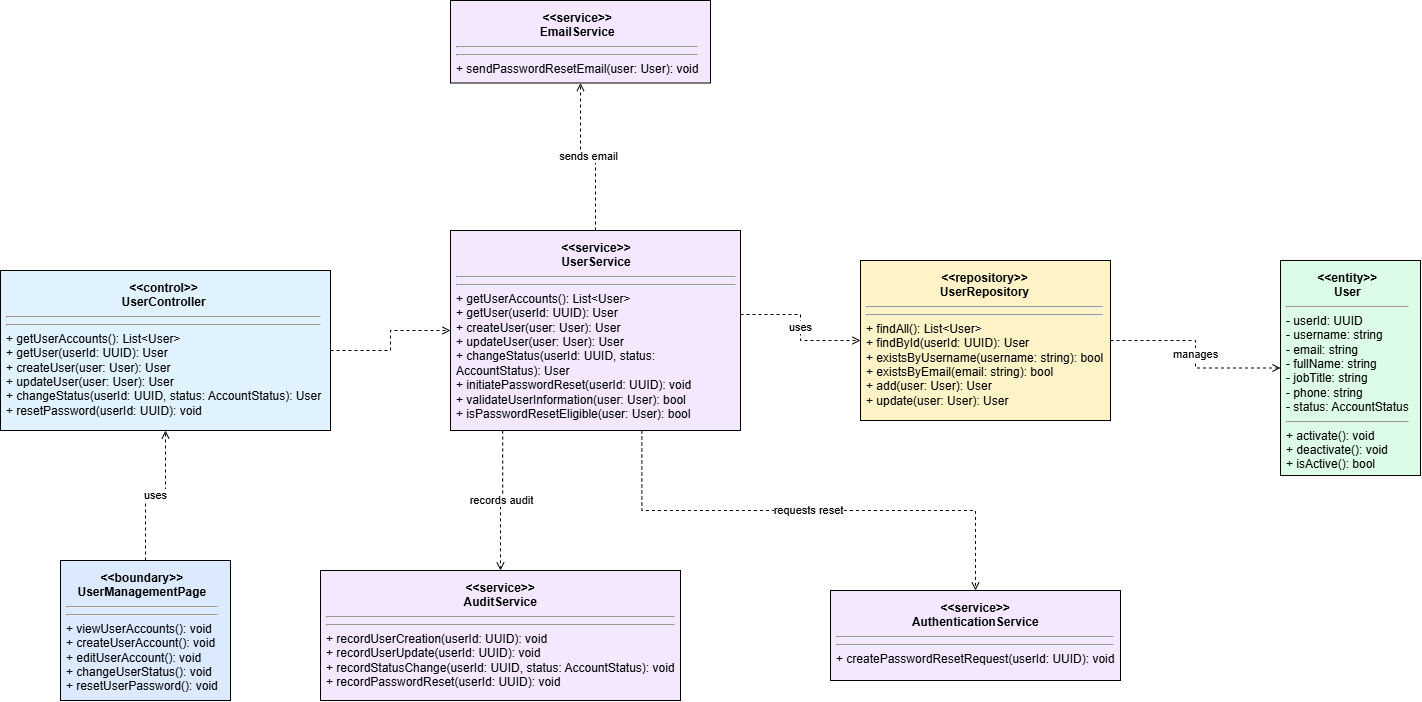

The diagram above was exported from draw.io. Its source (the exported page's mxGraphModel, read from the mxfile embedded in the PNG):
<mxGraphModel dx="1406" dy="1958" grid="1" gridSize="10" guides="1" tooltips="1" connect="1" arrows="1" fold="1" page="1" pageScale="1" pageWidth="2600" pageHeight="1200" math="0" shadow="0">
  <root>
    <mxCell id="0" />
    <mxCell id="1" parent="0" />
    <mxCell id="2" parent="1" style="rounded=0;whiteSpace=wrap;html=1;verticalAlign=top;align=left;spacing=6;strokeColor=#000000;fillColor=#dbeafe;fontSize=12;" value="&lt;div style='text-align:center;font-weight:bold'&gt;&amp;lt;&amp;lt;boundary&amp;gt;&amp;gt;&lt;br/&gt;UserManagementPage&lt;/div&gt;&lt;hr/&gt;&lt;div style='text-align:left'&gt; &lt;/div&gt;&lt;hr/&gt;&lt;div style='text-align:left'&gt;+ viewUserAccounts(): void&lt;br/&gt;+ createUserAccount(): void&lt;br/&gt;+ editUserAccount(): void&lt;br/&gt;+ changeUserStatus(): void&lt;br/&gt;+ resetUserPassword(): void&lt;/div&gt;" vertex="1">
      <mxGeometry height="140" width="170" x="620" y="420" as="geometry" />
    </mxCell>
    <mxCell id="3" parent="1" style="rounded=0;whiteSpace=wrap;html=1;verticalAlign=top;align=left;spacing=6;strokeColor=#000000;fillColor=#e0f2fe;fontSize=12;" value="&lt;div style='text-align:center;font-weight:bold'&gt;&amp;lt;&amp;lt;control&amp;gt;&amp;gt;&lt;br/&gt;UserController&lt;/div&gt;&lt;hr/&gt;&lt;div style='text-align:left'&gt; &lt;/div&gt;&lt;hr/&gt;&lt;div style='text-align:left'&gt;+ getUserAccounts(): List&amp;lt;User&amp;gt;&lt;br/&gt;+ getUser(userId: UUID): User&lt;br/&gt;+ createUser(user: User): User&lt;br/&gt;+ updateUser(user: User): User&lt;br/&gt;+ changeStatus(userId: UUID, status: AccountStatus): User&lt;br/&gt;+ resetPassword(userId: UUID): void&lt;/div&gt;" vertex="1">
      <mxGeometry height="160" width="330" x="560" y="130" as="geometry" />
    </mxCell>
    <mxCell id="4" parent="1" style="rounded=0;whiteSpace=wrap;html=1;verticalAlign=top;align=left;spacing=6;strokeColor=#000000;fillColor=#f3e8ff;fontSize=12;" value="&lt;div style='text-align:center;font-weight:bold'&gt;&amp;lt;&amp;lt;service&amp;gt;&amp;gt;&lt;br/&gt;UserService&lt;/div&gt;&lt;hr/&gt;&lt;div style='text-align:left'&gt; &lt;/div&gt;&lt;hr/&gt;&lt;div style='text-align:left'&gt;+ getUserAccounts(): List&amp;lt;User&amp;gt;&lt;br/&gt;+ getUser(userId: UUID): User&lt;br/&gt;+ createUser(user: User): User&lt;br/&gt;+ updateUser(user: User): User&lt;br/&gt;+ changeStatus(userId: UUID, status: AccountStatus): User&lt;br/&gt;+ initiatePasswordReset(userId: UUID): void&lt;br/&gt;+ validateUserInformation(user: User): bool&lt;br/&gt;+ isPasswordResetEligible(user: User): bool&lt;/div&gt;" vertex="1">
      <mxGeometry height="200" width="290" x="1010" y="90" as="geometry" />
    </mxCell>
    <mxCell id="5" parent="1" style="rounded=0;whiteSpace=wrap;html=1;verticalAlign=top;align=left;spacing=6;strokeColor=#000000;fillColor=#fef3c7;fontSize=12;" value="&lt;div style='text-align:center;font-weight:bold'&gt;&amp;lt;&amp;lt;repository&amp;gt;&amp;gt;&lt;br/&gt;UserRepository&lt;/div&gt;&lt;hr/&gt;&lt;div style='text-align:left'&gt; &lt;/div&gt;&lt;hr/&gt;&lt;div style='text-align:left'&gt;+ findAll(): List&amp;lt;User&amp;gt;&lt;br/&gt;+ findById(userId: UUID): User&lt;br/&gt;+ existsByUsername(username: string): bool&lt;br/&gt;+ existsByEmail(email: string): bool&lt;br/&gt;+ add(user: User): User&lt;br/&gt;+ update(user: User): User&lt;/div&gt;" vertex="1">
      <mxGeometry height="160" width="250" x="1420" y="120" as="geometry" />
    </mxCell>
    <mxCell id="6" parent="1" style="rounded=0;whiteSpace=wrap;html=1;verticalAlign=top;align=left;spacing=6;strokeColor=#000000;fillColor=#dcfce7;fontSize=12;" value="&lt;div style='text-align:center;font-weight:bold'&gt;&amp;lt;&amp;lt;entity&amp;gt;&amp;gt;&lt;br/&gt;User&lt;/div&gt;&lt;hr/&gt;&lt;div style='text-align:left'&gt;- userId: UUID&lt;br/&gt;- username: string&lt;br/&gt;- email: string&lt;br/&gt;- fullName: string&lt;br/&gt;- jobTitle: string&lt;br/&gt;- phone: string&lt;br/&gt;- status: AccountStatus&lt;/div&gt;&lt;hr/&gt;&lt;div style='text-align:left'&gt;+ activate(): void&lt;br/&gt;+ deactivate(): void&lt;br/&gt;+ isActive(): bool&lt;/div&gt;" vertex="1">
      <mxGeometry height="215" width="140" x="1840" y="120" as="geometry" />
    </mxCell>
    <mxCell id="7" parent="1" style="rounded=0;whiteSpace=wrap;html=1;verticalAlign=top;align=left;spacing=6;strokeColor=#000000;fillColor=#f3e8ff;fontSize=12;" value="&lt;div style='text-align:center;font-weight:bold'&gt;&amp;lt;&amp;lt;service&amp;gt;&amp;gt;&lt;br/&gt;AuditService&lt;/div&gt;&lt;hr/&gt;&lt;div style='text-align:left'&gt; &lt;/div&gt;&lt;hr/&gt;&lt;div style='text-align:left'&gt;+ recordUserCreation(userId: UUID): void&lt;br/&gt;+ recordUserUpdate(userId: UUID): void&lt;br/&gt;+ recordStatusChange(userId: UUID, status: AccountStatus): void&lt;br/&gt;+ recordPasswordReset(userId: UUID): void&lt;/div&gt;" vertex="1">
      <mxGeometry height="130" width="360" x="880" y="430" as="geometry" />
    </mxCell>
    <mxCell id="9" parent="1" style="rounded=0;whiteSpace=wrap;html=1;verticalAlign=top;align=left;spacing=6;strokeColor=#000000;fillColor=#f3e8ff;fontSize=12;" value="&lt;div style='text-align:center;font-weight:bold'&gt;&amp;lt;&amp;lt;service&amp;gt;&amp;gt;&lt;br/&gt;AuthenticationService&lt;/div&gt;&lt;hr/&gt;&lt;div style='text-align:left'&gt; &lt;/div&gt;&lt;hr/&gt;&lt;div style='text-align:left'&gt;+ createPasswordResetRequest(userId: UUID): void&lt;/div&gt;" vertex="1">
      <mxGeometry height="90" width="290" x="1390" y="450" as="geometry" />
    </mxCell>
    <mxCell id="10" parent="1" style="rounded=0;whiteSpace=wrap;html=1;verticalAlign=top;align=left;spacing=6;strokeColor=#000000;fillColor=#f3e8ff;fontSize=12;" value="&lt;div style='text-align:center;font-weight:bold'&gt;&amp;lt;&amp;lt;service&amp;gt;&amp;gt;&lt;br/&gt;EmailService&lt;/div&gt;&lt;hr/&gt;&lt;div style='text-align:left'&gt; &lt;/div&gt;&lt;hr/&gt;&lt;div style='text-align:left'&gt;+ sendPasswordResetEmail(user: User): void&lt;/div&gt;" vertex="1">
      <mxGeometry height="82.5" width="260" x="1010" y="-140" as="geometry" />
    </mxCell>
    <mxCell id="20" edge="1" parent="1" source="2" style="edgeStyle=orthogonalEdgeStyle;rounded=0;orthogonalLoop=1;jettySize=auto;html=1;dashed=1;endArrow=open;endFill=0;fontSize=11;exitX=0.5;exitY=0;exitDx=0;exitDy=0;" target="3" value="uses">
      <mxGeometry relative="1" as="geometry" />
    </mxCell>
    <mxCell id="21" edge="1" parent="1" source="3" style="edgeStyle=orthogonalEdgeStyle;rounded=0;orthogonalLoop=1;jettySize=auto;html=1;dashed=1;endArrow=open;endFill=0;fontSize=11;exitX=1;exitY=0.5;exitDx=0;exitDy=0;entryX=0;entryY=0.5;entryDx=0;entryDy=0;" target="4" value="">
      <mxGeometry relative="1" as="geometry" />
    </mxCell>
    <mxCell id="22" edge="1" parent="1" source="4" style="edgeStyle=orthogonalEdgeStyle;rounded=0;orthogonalLoop=1;jettySize=auto;html=1;dashed=1;endArrow=open;endFill=0;fontSize=11;exitX=1;exitY=0.42;exitDx=0;exitDy=0;entryX=0;entryY=0.5;entryDx=0;entryDy=0;" target="5" value="uses">
      <mxGeometry relative="1" as="geometry" />
    </mxCell>
    <mxCell id="23" edge="1" parent="1" source="5" style="edgeStyle=orthogonalEdgeStyle;rounded=0;orthogonalLoop=1;jettySize=auto;html=1;dashed=1;endArrow=open;endFill=0;fontSize=11;exitX=1;exitY=0.5;exitDx=0;exitDy=0;entryX=0;entryY=0.5;entryDx=0;entryDy=0;" target="6" value="manages">
      <mxGeometry relative="1" as="geometry" />
    </mxCell>
    <mxCell id="24" edge="1" parent="1" source="4" style="edgeStyle=orthogonalEdgeStyle;rounded=0;orthogonalLoop=1;jettySize=auto;html=1;dashed=1;endArrow=open;endFill=0;fontSize=11;exitX=0.18;exitY=1.0;exitDx=0;exitDy=0;entryX=0.5;entryY=0.0;entryDx=0;entryDy=0;" target="7" value="records audit">
      <mxGeometry relative="1" as="geometry" />
    </mxCell>
    <mxCell id="26" edge="1" parent="1" source="4" style="edgeStyle=orthogonalEdgeStyle;rounded=0;orthogonalLoop=1;jettySize=auto;html=1;dashed=1;endArrow=open;endFill=0;fontSize=11;exitX=0.66;exitY=1.0;exitDx=0;exitDy=0;entryX=0.5;entryY=0.0;entryDx=0;entryDy=0;" target="9" value="requests reset">
      <mxGeometry relative="1" as="geometry" />
    </mxCell>
    <mxCell id="27" edge="1" parent="1" source="4" style="edgeStyle=orthogonalEdgeStyle;rounded=0;orthogonalLoop=1;jettySize=auto;html=1;dashed=1;endArrow=open;endFill=0;fontSize=11;exitX=0.5;exitY=0;exitDx=0;exitDy=0;" target="10" value="sends email">
      <mxGeometry relative="1" as="geometry" />
    </mxCell>
  </root>
</mxGraphModel>